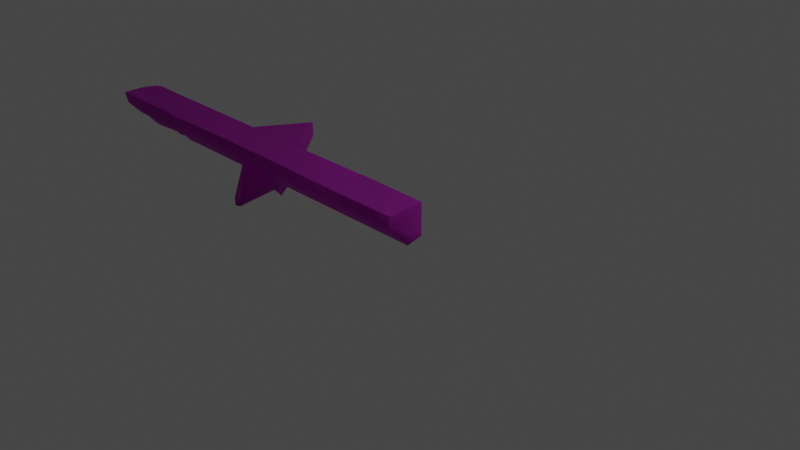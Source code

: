 # Source: Ruins_Trim_Top_DMG_2M_A.blend  (saved by Blender 3.5.10; exported with 4.5.12 LTS)
import bpy
from mathutils import Matrix  # noqa: F401  (used for matrix-valued properties, if any)

bpy.ops.wm.read_factory_settings(use_empty=True)
scene = bpy.context.scene
scene.name = 'Scene'

# ---- collections
col_collection = bpy.data.collections.new('Collection'); scene.collection.children.link(col_collection)

# ---- images (referenced by path relative to the original .blend; pixels are not part of the script)
import os
ASSET_DIR = os.environ.get("B2B_ASSET_DIR", "")  # directory of the original .blend (textures are referenced by path, not embedded)
HERE = os.path.dirname(os.path.abspath(__file__))  # packed textures are extracted next to this script under _unpacked/

def load_image(name, relpath, width, height, colorspace="sRGB"):
    """Load a texture the original file referenced (path relative to the .blend, or extracted next to this script)."""
    p = next((c for c in (os.path.join(HERE, relpath), os.path.join(ASSET_DIR, relpath)) if relpath and os.path.exists(c)), "")
    if p:
        img = bpy.data.images.load(p, check_existing=True)
        img.name = name
    else:  # same state as the original file: an image datablock whose file is absent (Cycles renders it pink)
        img = bpy.data.images.new(name, width, height)
        img.source = "FILE"
        img.filepath = "//" + (relpath or name)
    img.colorspace_settings.name = colorspace
    return img
img_dn_hl_ruins_trim_top_a_d_png = load_image('Dn_HL_Ruins_Trim_Top_A_d.png', 'Dn_HL_Ruins_Trim_Top_A_d.png', 1024, 1024, 'sRGB')
img_dn_hl_ruins_trim_top_a_mre_packed_png = load_image('Dn_HL_Ruins_Trim_Top_A_mre_packed.png', 'Dn_HL_Ruins_Trim_Top_A_mre_packed.png', 1024, 1024, 'sRGB')
img_c__users_joo_desktop_files_game_environment_hell_textures__dn_h = load_image('C__Users_joo_Desktop_Files_Game_Environment_Hell_Textures__Dn_H', 'C__Users_joo_Desktop_Files_Game_Environment_Hell_Textures__Dn_HL_Ruins_Trim_Top_A_n_png_Normal_Bump.png', 1024, 1024, 'sRGB')

# ---- materials (node trees are filled in below, after node groups)
mat_dn_hl_inst_ruins_trim_top_a = bpy.data.materials.new('Dn_HL_Inst_Ruins_Trim_Top_A')
mat_dn_hl_inst_ruins_trim_top_a.use_transparent_shadow = False
mat_dn_hl_inst_ruins_trim_top_a.diffuse_color = (0.588, 0.588, 0.588, 1.0)
mat_dn_hl_inst_ruins_trim_top_a.roughness = 0.9

# ---- material node trees
mat_dn_hl_inst_ruins_trim_top_a.use_nodes = True; mat_dn_hl_inst_ruins_trim_top_a.node_tree.nodes.clear()
_N = mat_dn_hl_inst_ruins_trim_top_a.node_tree.nodes; _L = mat_dn_hl_inst_ruins_trim_top_a.node_tree.links
n0 = _N.new('ShaderNodeBsdfPrincipled'); n0.name = 'Principled BSDF'; n0.location = (0, 300)
n0.distribution = 'GGX'
n0.subsurface_method = 'RANDOM_WALK_SKIN'
n0.inputs[2].default_value = 0.9
n0.inputs[13].default_value = 0.0
n0.inputs[18].default_value = 1.0
n0.inputs[27].default_value = (0.0, 0.0, 0.0, 1.0)
n0.inputs[28].default_value = 1.0
n1 = _N.new('ShaderNodeTexImage'); n1.name = 'Image Texture'; n1.location = (-480, 300)
n1.image = img_dn_hl_ruins_trim_top_a_d_png
n2 = _N.new('ShaderNodeTexImage'); n2.name = 'Image Texture.001'; n2.location = (-480, 0)
n2.image = img_dn_hl_ruins_trim_top_a_mre_packed_png
n3 = _N.new('ShaderNodeTexImage'); n3.name = 'Image Texture.002'; n3.location = (-480, -300)
n3.image = img_c__users_joo_desktop_files_game_environment_hell_textures__dn_h
n4 = _N.new('ShaderNodeNormalMap'); n4.name = 'Normal Map'; n4.location = (-200, -300)
n4.inputs[0].default_value = 0.0
n5 = _N.new('ShaderNodeOutputMaterial'); n5.name = 'Material Output'; n5.location = (280, 300)
_L.new(n1.outputs[0], n0.inputs[0])
_L.new(n3.outputs[0], n4.inputs[1])
_L.new(n4.outputs[0], n0.inputs[5])
_L.new(n0.outputs[0], n5.inputs[0])
_L.new(n2.outputs[0], n0.inputs[1])
n5.is_active_output = True

# ---- world
world_world = bpy.data.worlds.new('World'); scene.world = world_world
world_world.use_nodes = True; world_world.node_tree.nodes.clear()
_N = world_world.node_tree.nodes; _L = world_world.node_tree.links
n0 = _N.new('ShaderNodeOutputWorld'); n0.name = 'World Output'; n0.location = (300, 300)
n1 = _N.new('ShaderNodeBackground'); n1.name = 'Background'; n1.location = (10, 300)
n1.inputs[0].default_value = (0.05088, 0.05088, 0.05088, 1.0)
_L.new(n1.outputs[0], n0.inputs[0])
n0.is_active_output = True
world_world.color = (0.05088, 0.05088, 0.05088)
world_world.use_sun_shadow = False
world_world.sun_shadow_jitter_overblur = 0.0

# ---- cameras
cam_camera = bpy.data.cameras.new('Camera')
cam_camera.clip_end = 100.0
cam_camera.ortho_scale = 7.314

# ---- lights
light_light = bpy.data.lights.new('Light', 'POINT')
light_light.transmission_factor = 0.0
light_light.energy = 1000.0
light_light.shadow_soft_size = 0.1
light_light.shadow_maximum_resolution = 0.006
light_light.use_absolute_resolution = True

# ---- meshes
me_ruins_trim_top_dmg_2m_a = bpy.data.meshes.new('Ruins_Trim_Top_DMG_2M_A')
me_ruins_trim_top_dmg_2m_a.from_pydata([(5e-06, -0.2681, -0.3195), (5e-06, -0.35, -0.1194), (5e-06, -0.3022, -0.3195), (5e-06, -0.06119, 0.1297), (5e-06, 0.02985, -0.3195), (5e-06, 0.0, 0.1214), (5e-06, 0.0612, 0.113), (5e-06, 0.08281, -0.3195), (-0.01924, -0.2681, -0.3248), (-0.01939, -0.3022, -0.3248), (-0.9623, -0.2691, -0.3363), (-0.9694, -0.3022, -0.3363), (-0.9943, -0.3022, -0.3195), (-0.9869, -0.2691, -0.3195), (-1.015, -0.2692, -0.3313), (-1.015, -0.3022, -0.3264), (-2.1, -0.2703, -0.3195), (-2.115, -0.3022, -0.3195), (-3.996, 0.0612, 0.113), (-4.015, -0.1235, 0.05546), (-3.983, -0.06119, 0.1364), (-3.996, -0.35, -0.1194), (-4.004, -0.2902, -0.1143), (-4.004, -0.322, -0.1828), (-3.996, -0.3022, -0.3195), (-4.015, -0.3166, -0.2629), (-3.996, -0.2639, -0.3195), (-4.004, -0.222, -0.3014), (-0.01939, 0.08281, -0.3248), (-0.01938, 0.0612, 0.1263), (-0.9693, 0.06119, 0.1355), (-0.9694, 0.08281, -0.3363), (-0.9942, 0.06119, 0.113), (-0.9943, 0.08281, -0.3195), (-1.022, 0.08281, -0.3313), (-1.022, 0.06119, 0.1278), (-2.115, 0.06119, 0.113), (-2.115, 0.08282, -0.3195), (-2.5, 0.06119, 0.113), (-2.5, 0.08282, -0.3195), (-2.885, 0.06119, 0.113), (-2.885, 0.08282, -0.3195), (-3.716, 0.08282, -0.3195), (-3.737, 0.06119, 0.1267), (-3.996, 0.08282, -0.3195), (-3.972, 0.0612, 0.1418), (-4.533, 0.07382, -0.1403), (-4.059, 0.06053, 0.1136), (-4.534, 0.08278, -0.3195), (-4.797, 0.08267, -0.3248), (-4.91, 0.08279, -0.3195), (-4.974, 0.07987, -0.2963), (-4.624, 0.05895, 0.1109), (-5.065, 0.07341, -0.1319), (-5.1, 0.05384, 0.1105), (-3.737, -0.3022, -0.3195), (-3.737, -0.35, -0.1194), (-2.885, -0.3022, -0.3195), (-2.885, -0.35, -0.1194), (-3.737, -0.06119, 0.1304), (-3.737, 0.0, 0.135), (-2.885, 0.0, 0.1214), (-2.885, -0.06119, 0.1297), (-2.5, 0.0, 0.1214), (-2.798, -0.3235, -0.1), (-2.52, -0.5929, -0.3078), (-2.511, -0.7193, -0.4057), (-2.52, -0.0898, 0.1005), (-2.48, -0.5935, -0.3055), (-2.115, -0.35, -0.1194), (-2.202, -0.3241, -0.09778), (-2.5, -0.06119, 0.1297), (-2.48, -0.09041, 0.1028), (-2.115, -0.06119, 0.1297), (-1.022, -0.35, -0.1194), (-2.115, 0.0, 0.1214), (-1.022, -0.06119, 0.135), (-1.022, 0.0, 0.1361), (-0.9942, 0.0, 0.1214), (-0.9942, -0.06119, 0.1297), (-0.9942, -0.35, -0.1194), (-0.9693, 0.0, 0.1559), (-0.9693, -0.35, -0.1194), (-0.9693, -0.06119, 0.1442), (-0.01938, -0.35, -0.1194), (-0.01938, -0.06119, 0.1349), (-0.01938, 1e-06, 0.1349), (-2.844, 0.08873, -0.3773), (-2.882, 0.02276, -0.3246), (-2.844, 0.03097, -0.3868), (-2.904, -0.2639, -0.3195), (-2.512, 0.09306, -0.9122), (-2.512, 0.05202, -0.9122), (-2.512, -0.0617, -0.9126), (-2.511, -0.5823, -0.5235), (-2.49, 0.05166, -0.9122), (-2.484, 0.09297, -0.9122), (-2.116, 0.08873, -0.3773), (-2.483, -0.0617, -0.9126), (-2.483, -0.5823, -0.5235), (-2.116, 0.03097, -0.355), (-2.119, 0.02458, -0.3212), (-0.01941, 0.0298, -0.3248), (-0.971, 0.02743, -0.337), (-0.9959, 0.02737, -0.3203), (-1.024, 0.0273, -0.3321), (-4.958, -0.07549, -0.3137), (-4.938, -0.1488, -0.3201), (-4.816, -0.165, -0.3195), (-4.814, -0.038, -0.3322), (-4.53, -0.1732, -0.3159), (-4.092, -0.265, -0.3192), (-4.328, -0.3013, -0.3193), (-3.717, 0.06201, -0.3195), (-3.733, -0.2639, -0.3195), (-2.5, 0.08873, -0.3773), (-4.995, -0.08543, -0.2154), (-4.949, -0.1522, -0.2914), (-4.915, -0.2073, -0.278), (-4.905, -0.2212, -0.2149), (-4.831, -0.2677, -0.2408), (-4.964, -0.1367, -0.1477), (-5.03, -0.01898, -0.1484), (-4.952, -0.1675, -0.04849), (-4.783, -0.3154, -0.1162), (-4.733, -0.3207, -0.1346), (-4.881, -0.2219, -0.04746), (-4.91, -0.2144, -0.008799), (-4.61, -0.283, -0.2234), (-4.678, -0.346, -0.1198), (-5.0, -0.1215, 0.06786), (-5.014, -0.05498, 0.1227), (-5.055, -0.02262, -0.09174), (-5.052, -0.05173, 0.0359), (-5.084, 0.01397, -0.05285), (-5.088, -0.009855, 0.06295), (-4.614, -0.3176, -0.194), (-4.556, -0.3344, -0.1116), (-4.462, -0.3222, -0.1642), (-4.396, -0.327, -0.1223), (-4.566, -0.309, -0.2409), (-4.371, -0.3016, -0.2475), (-4.277, -0.3363, -0.1383), (-4.555, -0.2771, -0.287), (-4.29, -0.3334, -0.1832), (-4.475, -0.2649, -0.319), (-4.179, -0.305, -0.297), (-4.053, -0.2861, -0.3109), (-4.773, -0.04918, 0.1203), (-4.501, -0.05761, 0.1284), (-4.776, -0.1949, 0.002341), (-4.824, -0.2317, -0.03533), (-4.755, -0.3202, -0.09767), (-4.613, -0.2094, -0.000889), (-4.332, -0.05048, 0.1276), (-4.492, -0.264, -0.06052), (-4.062, -0.01573, 0.1239), (-4.119, -0.06224, 0.1161), (-4.041, -0.1919, 0.005154), (-4.135, -0.1995, -0.004422), (-4.239, -0.3136, -0.1046), (-4.101, -0.2279, -0.01544), (-4.047, -0.2912, -0.06763), (-4.182, -0.3362, -0.1091), (-2.475, -0.5331, 0.2615), (-2.475, -0.6463, 0.2312), (-2.516, -0.538, 0.2684), (-2.545, -0.6457, 0.2452)], [], [(0, 1, 2), (1, 0, 3), (3, 0, 4), (4, 5, 3), (4, 6, 5), (6, 4, 7), (2, 8, 0), (9, 8, 2), (9, 10, 8), (9, 11, 10), (12, 10, 11), (10, 12, 13), (12, 14, 13), (15, 14, 12), (15, 16, 14), (16, 15, 17), (18, 19, 20), (19, 21, 20), (21, 19, 22), (21, 22, 23), (24, 21, 23), (24, 23, 25), (25, 26, 24), (25, 27, 26), (6, 7, 28), (28, 29, 6), (28, 30, 29), (30, 28, 31), (31, 32, 30), (32, 31, 33), (34, 32, 33), (34, 35, 32), (36, 35, 34), (36, 34, 37), (37, 38, 36), (38, 37, 39), (40, 38, 39), (40, 39, 41), (42, 40, 41), (40, 42, 43), (43, 42, 44), (45, 43, 44), (44, 18, 45), (44, 46, 18), (47, 18, 46), (46, 44, 48), (48, 49, 46), (49, 50, 46), (46, 50, 51), (46, 52, 47), (46, 51, 53), (53, 52, 46), (52, 53, 54), (21, 24, 55), (56, 21, 55), (55, 57, 56), (20, 21, 56), (58, 56, 57), (18, 20, 45), (59, 20, 56), (60, 45, 20), (60, 20, 59), (45, 60, 43), (60, 40, 43), (40, 60, 61), (59, 61, 60), (38, 40, 61), (56, 62, 59), (61, 59, 62), (62, 56, 58), (38, 61, 63), (63, 61, 62), (36, 38, 63), (58, 64, 62), (58, 65, 64), (65, 58, 66), (62, 64, 67), (66, 68, 65), (66, 69, 68), (70, 68, 69), (71, 62, 67), (63, 62, 71), (71, 67, 72), (70, 73, 72), (73, 71, 72), (73, 70, 69), (73, 63, 71), (74, 73, 69), (74, 69, 17), (74, 17, 15), (74, 15, 12), (63, 73, 75), (36, 63, 75), (73, 74, 76), (76, 75, 73), (77, 36, 75), (75, 76, 77), (36, 77, 35), (77, 32, 35), (32, 77, 78), (76, 78, 77), (78, 30, 32), (74, 79, 76), (78, 76, 79), (79, 74, 80), (74, 12, 80), (30, 78, 81), (81, 29, 30), (12, 82, 80), (82, 79, 80), (82, 12, 11), (9, 82, 11), (83, 78, 79), (79, 82, 83), (78, 83, 81), (82, 9, 84), (2, 84, 9), (84, 2, 1), (3, 84, 1), (85, 82, 84), (84, 3, 85), (82, 85, 83), (5, 85, 3), (86, 83, 85), (85, 5, 86), (83, 86, 81), (29, 81, 86), (6, 86, 5), (86, 6, 29), (87, 88, 41), (88, 87, 89), (89, 90, 88), (91, 89, 87), (89, 57, 90), (89, 91, 92), (93, 57, 89), (89, 92, 93), (93, 94, 57), (92, 91, 95), (93, 92, 95), (91, 96, 95), (96, 97, 95), (98, 94, 93), (95, 98, 93), (94, 98, 99), (98, 17, 99), (100, 95, 97), (95, 100, 98), (17, 98, 100), (37, 100, 97), (17, 100, 16), (100, 37, 101), (16, 100, 101), (4, 28, 7), (28, 4, 102), (0, 102, 4), (102, 0, 8), (102, 31, 28), (10, 102, 8), (102, 10, 103), (31, 102, 103), (13, 103, 10), (104, 31, 103), (103, 13, 104), (31, 104, 33), (104, 34, 33), (13, 105, 104), (105, 34, 104), (105, 13, 14), (105, 37, 34), (14, 16, 105), (37, 105, 101), (101, 105, 16), (66, 58, 57), (66, 57, 94), (66, 94, 99), (17, 66, 99), (66, 17, 69), (51, 50, 106), (106, 50, 107), (50, 108, 107), (108, 50, 109), (50, 49, 109), (48, 109, 49), (108, 109, 110), (109, 48, 110), (48, 44, 110), (110, 111, 112), (111, 110, 27), (27, 110, 44), (113, 27, 44), (42, 113, 44), (41, 113, 42), (113, 41, 88), (90, 113, 88), (27, 113, 114), (90, 114, 113), (27, 114, 26), (90, 55, 114), (55, 26, 114), (55, 90, 57), (55, 24, 26), (39, 37, 97), (41, 39, 87), (39, 97, 115), (87, 39, 115), (115, 97, 96), (87, 115, 91), (115, 96, 91), (51, 106, 53), (53, 106, 116), (116, 106, 107), (116, 107, 117), (117, 107, 118), (118, 107, 108), (116, 117, 119), (119, 117, 118), (118, 108, 120), (120, 119, 118), (108, 110, 120), (116, 119, 121), (122, 116, 121), (116, 122, 53), (119, 123, 121), (123, 122, 121), (124, 119, 120), (119, 124, 123), (125, 124, 120), (123, 124, 126), (123, 126, 127), (128, 125, 120), (128, 120, 110), (129, 125, 128), (127, 130, 123), (127, 131, 130), (122, 123, 132), (123, 130, 132), (132, 53, 122), (133, 130, 131), (132, 130, 133), (132, 134, 53), (132, 133, 134), (135, 53, 134), (133, 135, 134), (133, 131, 135), (54, 53, 135), (135, 131, 54), (129, 128, 136), (137, 129, 136), (137, 136, 138), (139, 137, 138), (140, 136, 128), (138, 136, 140), (139, 138, 141), (138, 140, 141), (142, 139, 141), (140, 128, 143), (141, 140, 143), (128, 110, 143), (142, 141, 144), (143, 110, 145), (142, 144, 25), (112, 145, 110), (143, 145, 112), (141, 143, 112), (141, 112, 144), (144, 112, 146), (25, 144, 146), (112, 111, 146), (25, 146, 147), (147, 146, 111), (25, 147, 27), (147, 111, 27), (54, 131, 148), (52, 54, 148), (127, 148, 131), (52, 148, 149), (127, 150, 148), (150, 149, 148), (151, 150, 127), (126, 151, 127), (151, 126, 124), (124, 152, 151), (151, 152, 150), (125, 152, 124), (125, 129, 152), (152, 153, 150), (129, 153, 152), (153, 149, 150), (129, 137, 153), (52, 149, 154), (149, 153, 154), (47, 52, 154), (137, 155, 153), (153, 155, 154), (139, 155, 137), (47, 154, 156), (18, 47, 156), (18, 156, 19), (156, 154, 157), (156, 157, 19), (155, 157, 154), (19, 157, 158), (19, 158, 22), (155, 159, 157), (159, 158, 157), (139, 160, 155), (160, 159, 155), (139, 142, 160), (159, 161, 158), (160, 161, 159), (162, 22, 158), (161, 162, 158), (162, 23, 22), (163, 161, 160), (163, 162, 161), (142, 163, 160), (163, 23, 162), (163, 142, 25), (23, 163, 25), (70, 72, 164), (67, 164, 72), (165, 70, 164), (165, 68, 70), (164, 67, 166), (165, 164, 166), (166, 67, 64), (165, 65, 68), (64, 167, 166), (166, 167, 165), (167, 64, 65), (65, 165, 167)])
me_ruins_trim_top_dmg_2m_a.polygons.foreach_set('use_smooth', [True] * 332)
_k = set([(0, 2), (0, 4), (2, 9), (4, 7), (6, 7), (6, 29), (7, 28), (9, 11), (11, 12), (12, 15), (15, 17), (16, 17), (16, 101), (17, 69), (18, 19), (18, 20), (18, 45), (18, 47), (19, 22), (20, 21), (21, 24), (22, 23), (23, 25), (24, 26), (24, 55), (25, 27), (26, 27), (27, 111), (28, 31), (29, 30), (30, 32), (31, 33), (32, 35), (33, 34), (34, 37), (35, 36), (36, 38), (37, 97), (37, 101), (38, 40), (40, 43), (41, 42), (41, 87), (41, 88), (42, 44), (43, 45), (44, 48), (47, 52), (48, 49), (49, 50), (50, 51), (51, 53), (51, 106), (52, 54), (53, 54), (55, 57), (57, 58), (57, 90), (58, 66), (64, 65), (64, 67), (65, 68), (66, 69), (67, 72), (68, 70), (70, 72), (87, 91), (88, 90), (91, 96), (96, 97), (106, 107), (107, 108), (108, 110), (110, 112), (111, 112)])
me_ruins_trim_top_dmg_2m_a.attributes.new('sharp_edge', 'BOOLEAN', 'EDGE').data.foreach_set('value', [ (min(e.vertices), max(e.vertices)) in _k for e in me_ruins_trim_top_dmg_2m_a.edges])
_uv = me_ruins_trim_top_dmg_2m_a.uv_layers.new(name='UVMap')
_uv.uv.foreach_set('vector', [0.1982, 0.3286, 0.2126, 0.335, 0.1982, 0.3311, 0.2126, 0.335, 0.1982, 0.3286, 0.2312, 0.3145, 0.2312, 0.3145, 0.1982, 0.3286, 0.1987, 0.3071, 0.1987, 0.3071, 0.2307, 0.3096, 0.2312, 0.3145, 0.1987, 0.3071, 0.2301, 0.3052, 0.2307, 0.3096, 0.2301, 0.3052, 0.1987, 0.3071, 0.1987, 0.3032, 0.3923, 0.3604, 0.3909, 0.3579, 0.3923, 0.3579, 0.3909, 0.3604, 0.3909, 0.3579, 0.3923, 0.3604, 0.3909, 0.3604, 0.3225, 0.3579, 0.3909, 0.3579, 0.3909, 0.3604, 0.322, 0.3604, 0.3225, 0.3579, 0.3203, 0.3604, 0.3225, 0.3579, 0.322, 0.3604, 0.3225, 0.3579, 0.3203, 0.3604, 0.3208, 0.3579, 0.3203, 0.3604, 0.3188, 0.3579, 0.3208, 0.3579, 0.3181, 0.3604, 0.3188, 0.3579, 0.3203, 0.3604, 0.3181, 0.3604, 0.2402, 0.3579, 0.3188, 0.3579, 0.2402, 0.3579, 0.3181, 0.3604, 0.239, 0.3604, 0.03931, 0.2852, 0.0535, 0.2871, 0.04684, 0.29, 0.0535, 0.2871, 0.07404, 0.2847, 0.04684, 0.29, 0.07404, 0.2847, 0.0535, 0.2871, 0.07159, 0.2822, 0.07404, 0.2847, 0.07159, 0.2822, 0.07819, 0.2842, 0.08752, 0.2896, 0.07404, 0.2847, 0.07819, 0.2842, 0.08752, 0.2896, 0.07819, 0.2842, 0.08398, 0.2871, 0.08398, 0.2871, 0.08972, 0.2876, 0.08752, 0.2896, 0.08398, 0.2871, 0.09106, 0.2847, 0.08972, 0.2876, 0.3921, 0.417, 0.3933, 0.4482, 0.3918, 0.4482, 0.3918, 0.4482, 0.3906, 0.417, 0.3921, 0.417, 0.3918, 0.4482, 0.3218, 0.4194, 0.3906, 0.417, 0.3218, 0.4194, 0.3918, 0.4482, 0.323, 0.4507, 0.323, 0.4507, 0.3201, 0.4194, 0.3218, 0.4194, 0.3201, 0.4194, 0.323, 0.4507, 0.321, 0.4512, 0.3191, 0.4512, 0.3201, 0.4194, 0.321, 0.4512, 0.3191, 0.4512, 0.3179, 0.4194, 0.3201, 0.4194, 0.2386, 0.4229, 0.3179, 0.4194, 0.3191, 0.4512, 0.2386, 0.4229, 0.3191, 0.4512, 0.2399, 0.4541, 0.2399, 0.4541, 0.2108, 0.4238, 0.2386, 0.4229, 0.2108, 0.4238, 0.2399, 0.4541, 0.2119, 0.4551, 0.1818, 0.4229, 0.2108, 0.4238, 0.2119, 0.4551, 0.1818, 0.4229, 0.2119, 0.4551, 0.1829, 0.4541, 0.1226, 0.4561, 0.1818, 0.4229, 0.1829, 0.4541, 0.1818, 0.4229, 0.1226, 0.4561, 0.12, 0.4248, 0.12, 0.4248, 0.1226, 0.4561, 0.1033, 0.459, 0.1035, 0.4272, 0.12, 0.4248, 0.1033, 0.459, 0.1033, 0.459, 0.1024, 0.4272, 0.1035, 0.4272, 0.1033, 0.459, 0.0639, 0.4468, 0.1024, 0.4272, 0.09778, 0.4272, 0.1024, 0.4272, 0.0639, 0.4468, 0.0639, 0.4468, 0.1033, 0.459, 0.06427, 0.46, 0.06427, 0.46, 0.04517, 0.4609, 0.0639, 0.4468, 0.04517, 0.4609, 0.03696, 0.4609, 0.0639, 0.4468, 0.0639, 0.4468, 0.03696, 0.4609, 0.03232, 0.4595, 0.0639, 0.4468, 0.05676, 0.4292, 0.09778, 0.4272, 0.0639, 0.4468, 0.03232, 0.4595, 0.02531, 0.4478, 0.02531, 0.4478, 0.05676, 0.4292, 0.0639, 0.4468, 0.05676, 0.4292, 0.02531, 0.4478, 0.02219, 0.4302, 0.1019, 0.3794, 0.1013, 0.3643, 0.1201, 0.3638, 0.1207, 0.3784, 0.1019, 0.3794, 0.1201, 0.3638, 0.1201, 0.3638, 0.1818, 0.3613, 0.1207, 0.3784, 0.1028, 0.4067, 0.1019, 0.3794, 0.1207, 0.3784, 0.1824, 0.3765, 0.1207, 0.3784, 0.1818, 0.3613, 0.1031, 0.416, 0.1028, 0.4067, 0.1044, 0.4155, 0.1216, 0.4062, 0.1028, 0.4067, 0.1207, 0.3784, 0.1218, 0.4106, 0.1044, 0.4155, 0.1028, 0.4067, 0.1218, 0.4106, 0.1028, 0.4067, 0.1216, 0.4062, 0.1044, 0.4155, 0.1218, 0.4106, 0.1219, 0.415, 0.1218, 0.4106, 0.1836, 0.4131, 0.1219, 0.415, 0.1836, 0.4131, 0.1218, 0.4106, 0.1835, 0.4082, 0.1216, 0.4062, 0.1835, 0.4082, 0.1218, 0.4106, 0.2114, 0.4121, 0.1836, 0.4131, 0.1835, 0.4082, 0.1207, 0.3784, 0.1833, 0.4038, 0.1216, 0.4062, 0.1835, 0.4082, 0.1216, 0.4062, 0.1833, 0.4038, 0.1833, 0.4038, 0.1207, 0.3784, 0.1824, 0.3765, 0.2114, 0.4121, 0.1835, 0.4082, 0.2113, 0.4077, 0.2113, 0.4077, 0.1835, 0.4082, 0.1833, 0.4038, 0.2391, 0.4116, 0.2114, 0.4121, 0.2113, 0.4077, 0.1824, 0.3765, 0.1887, 0.3784, 0.1833, 0.4038, 0.1824, 0.3765, 0.2087, 0.354, 0.1887, 0.3784, 0.2087, 0.354, 0.1824, 0.3765, 0.2101, 0.3408, 0.1833, 0.4038, 0.1887, 0.3784, 0.2096, 0.3999, 0.2101, 0.3408, 0.2118, 0.354, 0.2087, 0.354, 0.2101, 0.3408, 0.239, 0.3755, 0.2118, 0.354, 0.2328, 0.3779, 0.2118, 0.354, 0.239, 0.3755, 0.2112, 0.4028, 0.1833, 0.4038, 0.2096, 0.3999, 0.2113, 0.4077, 0.1833, 0.4038, 0.2112, 0.4028, 0.2112, 0.4028, 0.2096, 0.3999, 0.2126, 0.3999, 0.2328, 0.3779, 0.2391, 0.4028, 0.2126, 0.3999, 0.2391, 0.4028, 0.2112, 0.4028, 0.2126, 0.3999, 0.2391, 0.4028, 0.2328, 0.3779, 0.239, 0.3755, 0.2391, 0.4028, 0.2113, 0.4077, 0.2112, 0.4028, 0.3181, 0.3755, 0.2391, 0.4028, 0.239, 0.3755, 0.3181, 0.3755, 0.239, 0.3755, 0.239, 0.3604, 0.3181, 0.3755, 0.239, 0.3604, 0.3181, 0.3604, 0.3181, 0.3755, 0.3181, 0.3604, 0.3203, 0.3604, 0.2113, 0.4077, 0.2391, 0.4028, 0.2391, 0.4072, 0.2391, 0.4116, 0.2113, 0.4077, 0.2391, 0.4072, 0.2391, 0.4028, 0.3181, 0.3755, 0.3184, 0.4028, 0.3184, 0.4028, 0.2391, 0.4072, 0.2391, 0.4028, 0.3184, 0.4072, 0.2391, 0.4116, 0.2391, 0.4072, 0.2391, 0.4072, 0.3184, 0.4028, 0.3184, 0.4072, 0.2391, 0.4116, 0.3184, 0.4072, 0.3184, 0.4116, 0.3184, 0.4072, 0.3203, 0.4116, 0.3184, 0.4116, 0.3203, 0.4116, 0.3184, 0.4072, 0.3203, 0.4072, 0.3184, 0.4028, 0.3203, 0.4072, 0.3184, 0.4072, 0.3203, 0.4072, 0.322, 0.4116, 0.3203, 0.4116, 0.3181, 0.3755, 0.3203, 0.4028, 0.3184, 0.4028, 0.3203, 0.4072, 0.3184, 0.4028, 0.3203, 0.4028, 0.3203, 0.4028, 0.3181, 0.3755, 0.3203, 0.3755, 0.3181, 0.3755, 0.3203, 0.3604, 0.3203, 0.3755, 0.322, 0.4116, 0.3203, 0.4072, 0.322, 0.4072, 0.322, 0.4072, 0.3909, 0.4116, 0.322, 0.4116, 0.3203, 0.3604, 0.322, 0.3755, 0.3203, 0.3755, 0.322, 0.3755, 0.3203, 0.4028, 0.3203, 0.3755, 0.322, 0.3755, 0.3203, 0.3604, 0.322, 0.3604, 0.3909, 0.3604, 0.322, 0.3755, 0.322, 0.3604, 0.322, 0.4028, 0.3203, 0.4072, 0.3203, 0.4028, 0.3203, 0.4028, 0.322, 0.3755, 0.322, 0.4028, 0.3203, 0.4072, 0.322, 0.4028, 0.322, 0.4072, 0.322, 0.3755, 0.3909, 0.3604, 0.3909, 0.375, 0.3923, 0.3604, 0.3909, 0.375, 0.3909, 0.3604, 0.3909, 0.375, 0.3923, 0.3604, 0.3923, 0.375, 0.3923, 0.4028, 0.3909, 0.375, 0.3923, 0.375, 0.3909, 0.4028, 0.322, 0.3755, 0.3909, 0.375, 0.3909, 0.375, 0.3923, 0.4028, 0.3909, 0.4028, 0.322, 0.3755, 0.3909, 0.4028, 0.322, 0.4028, 0.3923, 0.4072, 0.3909, 0.4028, 0.3923, 0.4028, 0.3909, 0.4072, 0.322, 0.4028, 0.3909, 0.4028, 0.3909, 0.4028, 0.3923, 0.4072, 0.3909, 0.4072, 0.322, 0.4028, 0.3909, 0.4072, 0.322, 0.4072, 0.3909, 0.4116, 0.322, 0.4072, 0.3909, 0.4072, 0.3923, 0.4116, 0.3909, 0.4072, 0.3923, 0.4072, 0.3909, 0.4072, 0.3923, 0.4116, 0.3909, 0.4116, 0.1178, 0.2842, 0.1172, 0.2905, 0.1155, 0.2876, 0.1172, 0.2905, 0.1178, 0.2842, 0.1198, 0.2876, 0.1198, 0.2876, 0.1177, 0.3232, 0.1172, 0.2905, 0.1492, 0.2534, 0.1198, 0.2876, 0.1178, 0.2842, 0.1198, 0.2876, 0.1201, 0.3223, 0.1177, 0.3232, 0.1198, 0.2876, 0.1492, 0.2534, 0.1492, 0.2549, 0.1504, 0.2852, 0.1201, 0.3223, 0.1198, 0.2876, 0.1198, 0.2876, 0.1492, 0.2549, 0.1504, 0.2852, 0.1504, 0.2852, 0.1517, 0.3154, 0.1201, 0.3223, 0.1492, 0.2549, 0.1492, 0.2534, 0.1498, 0.2554, 0.1504, 0.2852, 0.1492, 0.2549, 0.1498, 0.2554, 0.1492, 0.2534, 0.1499, 0.2539, 0.1498, 0.2554, 0.1499, 0.2539, 0.1827, 0.2812, 0.1498, 0.2554, 0.1511, 0.2856, 0.1517, 0.3154, 0.1504, 0.2852, 0.1498, 0.2554, 0.1511, 0.2856, 0.1504, 0.2852, 0.1517, 0.3154, 0.1511, 0.2856, 0.1525, 0.3154, 0.1511, 0.2856, 0.182, 0.3184, 0.1525, 0.3154, 0.1814, 0.2847, 0.1498, 0.2554, 0.1827, 0.2812, 0.1498, 0.2554, 0.1814, 0.2847, 0.1511, 0.2856, 0.182, 0.3184, 0.1511, 0.2856, 0.1814, 0.2847, 0.1846, 0.2827, 0.1814, 0.2847, 0.1827, 0.2812, 0.182, 0.3184, 0.1814, 0.2847, 0.1851, 0.3198, 0.1814, 0.2847, 0.1846, 0.2827, 0.1833, 0.2866, 0.1851, 0.3198, 0.1814, 0.2847, 0.1833, 0.2866, 0.2411, 0.3506, 0.2427, 0.3545, 0.2412, 0.3545, 0.2427, 0.3545, 0.2411, 0.3506, 0.2426, 0.3506, 0.2406, 0.3291, 0.2426, 0.3506, 0.2411, 0.3506, 0.2426, 0.3506, 0.2406, 0.3291, 0.2419, 0.3291, 0.2426, 0.3506, 0.3115, 0.3525, 0.2427, 0.3545, 0.3103, 0.3271, 0.2426, 0.3506, 0.2419, 0.3291, 0.2426, 0.3506, 0.3103, 0.3271, 0.3115, 0.3486, 0.3115, 0.3525, 0.2426, 0.3506, 0.3115, 0.3486, 0.3123, 0.3271, 0.3115, 0.3486, 0.3103, 0.3271, 0.3135, 0.3486, 0.3115, 0.3525, 0.3115, 0.3486, 0.3115, 0.3486, 0.3123, 0.3271, 0.3135, 0.3486, 0.3115, 0.3525, 0.3135, 0.3486, 0.3135, 0.3525, 0.3135, 0.3486, 0.3154, 0.3525, 0.3135, 0.3525, 0.3123, 0.3271, 0.3154, 0.3486, 0.3135, 0.3486, 0.3154, 0.3486, 0.3154, 0.3525, 0.3135, 0.3486, 0.3154, 0.3486, 0.3123, 0.3271, 0.3142, 0.3271, 0.3154, 0.3486, 0.3948, 0.3506, 0.3154, 0.3525, 0.3142, 0.3271, 0.3931, 0.3247, 0.3154, 0.3486, 0.3948, 0.3506, 0.3154, 0.3486, 0.395, 0.3462, 0.395, 0.3462, 0.3154, 0.3486, 0.3931, 0.3247, 0.06982, 0.3066, 0.0298, 0.3208, 0.03093, 0.3066, 0.06982, 0.3066, 0.03093, 0.3066, 0.06976, 0.2939, 0.06982, 0.3066, 0.06976, 0.2939, 0.07068, 0.2939, 0.1088, 0.3066, 0.06982, 0.3066, 0.07068, 0.2939, 0.06982, 0.3066, 0.1088, 0.3066, 0.1099, 0.3208, 0.02844, 0.3315, 0.03333, 0.3311, 0.02998, 0.3428, 0.02998, 0.3428, 0.03333, 0.3311, 0.03156, 0.3481, 0.03333, 0.3311, 0.04044, 0.3491, 0.03156, 0.3481, 0.04044, 0.3491, 0.03333, 0.3311, 0.04053, 0.3398, 0.03333, 0.3311, 0.04157, 0.3311, 0.04053, 0.3398, 0.06064, 0.3311, 0.04053, 0.3398, 0.04157, 0.3311, 0.04044, 0.3491, 0.04053, 0.3398, 0.06128, 0.3496, 0.04053, 0.3398, 0.06064, 0.3311, 0.06128, 0.3496, 0.06064, 0.3311, 0.09973, 0.3301, 0.06128, 0.3496, 0.06128, 0.3496, 0.0932, 0.3555, 0.07605, 0.3584, 0.0932, 0.3555, 0.06128, 0.3496, 0.09949, 0.3525, 0.09949, 0.3525, 0.06128, 0.3496, 0.09973, 0.3301, 0.12, 0.3311, 0.09949, 0.3525, 0.09973, 0.3301, 0.1201, 0.3296, 0.12, 0.3311, 0.09973, 0.3301, 0.1804, 0.3286, 0.12, 0.3311, 0.1201, 0.3296, 0.12, 0.3311, 0.1804, 0.3286, 0.1807, 0.333, 0.1796, 0.3535, 0.12, 0.3311, 0.1807, 0.333, 0.09949, 0.3525, 0.12, 0.3311, 0.1193, 0.355, 0.1796, 0.3535, 0.1193, 0.355, 0.12, 0.3311, 0.09949, 0.3525, 0.1193, 0.355, 0.1002, 0.3555, 0.1796, 0.3535, 0.1191, 0.3579, 0.1193, 0.355, 0.1191, 0.3579, 0.1002, 0.3555, 0.1193, 0.355, 0.1191, 0.3579, 0.1796, 0.3535, 0.1809, 0.3564, 0.1191, 0.3579, 0.1003, 0.3584, 0.1002, 0.3555, 0.2971, 0.2905, 0.2961, 0.2627, 0.2988, 0.2622, 0.2964, 0.3188, 0.2971, 0.2905, 0.301, 0.3188, 0.2971, 0.2905, 0.2988, 0.2622, 0.2998, 0.2905, 0.301, 0.3188, 0.2971, 0.2905, 0.2998, 0.2905, 0.2998, 0.2905, 0.2988, 0.2622, 0.3374, 0.2886, 0.301, 0.3188, 0.2998, 0.2905, 0.3384, 0.2891, 0.2998, 0.2905, 0.3374, 0.2886, 0.3384, 0.2891, 0.09784, 0.4199, 0.08636, 0.4199, 0.09979, 0.4062, 0.09979, 0.4062, 0.08636, 0.4199, 0.08679, 0.4121, 0.08679, 0.4121, 0.08636, 0.4199, 0.08014, 0.4199, 0.08679, 0.4121, 0.08014, 0.4199, 0.08063, 0.4175, 0.08063, 0.4175, 0.08014, 0.4199, 0.07611, 0.416, 0.07611, 0.416, 0.08014, 0.4199, 0.07031, 0.4224, 0.08679, 0.4121, 0.08063, 0.4175, 0.07507, 0.4116, 0.07507, 0.4116, 0.08063, 0.4175, 0.07611, 0.416, 0.07611, 0.416, 0.07031, 0.4224, 0.06891, 0.4131, 0.06891, 0.4131, 0.07507, 0.4116, 0.07611, 0.416, 0.07031, 0.4224, 0.04862, 0.4248, 0.06891, 0.4131, 0.08679, 0.4121, 0.07507, 0.4116, 0.0827, 0.4072, 0.09253, 0.4072, 0.08679, 0.4121, 0.0827, 0.4072, 0.08679, 0.4121, 0.09253, 0.4072, 0.09979, 0.4062, 0.07507, 0.4116, 0.08044, 0.3999, 0.0827, 0.4072, 0.08044, 0.3999, 0.09253, 0.4072, 0.0827, 0.4072, 0.06403, 0.4038, 0.07507, 0.4116, 0.06891, 0.4131, 0.07507, 0.4116, 0.06403, 0.4038, 0.08044, 0.3999, 0.06091, 0.4053, 0.06403, 0.4038, 0.06891, 0.4131, 0.08044, 0.3999, 0.06403, 0.4038, 0.07404, 0.3999, 0.08044, 0.3999, 0.07404, 0.3999, 0.07581, 0.3975, 0.05286, 0.4136, 0.06091, 0.4053, 0.06891, 0.4131, 0.05286, 0.4136, 0.06891, 0.4131, 0.04862, 0.4248, 0.05701, 0.4038, 0.06091, 0.4053, 0.05286, 0.4136, 0.07581, 0.3975, 0.08472, 0.3916, 0.08044, 0.3999, 0.07581, 0.3975, 0.08856, 0.3867, 0.08472, 0.3916, 0.09253, 0.4072, 0.08044, 0.3999, 0.09314, 0.4028, 0.08044, 0.3999, 0.08472, 0.3916, 0.09314, 0.4028, 0.09314, 0.4028, 0.09979, 0.4062, 0.09253, 0.4072, 0.09082, 0.3936, 0.08472, 0.3916, 0.08856, 0.3867, 0.09314, 0.4028, 0.08472, 0.3916, 0.09082, 0.3936, 0.09314, 0.4028, 0.09613, 0.3999, 0.09979, 0.4062, 0.09314, 0.4028, 0.09082, 0.3936, 0.09613, 0.3999, 0.09454, 0.3916, 0.09979, 0.4062, 0.09613, 0.3999, 0.09082, 0.3936, 0.09454, 0.3916, 0.09613, 0.3999, 0.09082, 0.3936, 0.08856, 0.3867, 0.09454, 0.3916, 0.099, 0.3882, 0.09979, 0.4062, 0.09454, 0.3916, 0.09454, 0.3916, 0.08856, 0.3867, 0.099, 0.3882, 0.05701, 0.4038, 0.05286, 0.4136, 0.05252, 0.4097, 0.04819, 0.4038, 0.05701, 0.4038, 0.05252, 0.4097, 0.04819, 0.4038, 0.05252, 0.4097, 0.04138, 0.4077, 0.03653, 0.4048, 0.04819, 0.4038, 0.04138, 0.4077, 0.04895, 0.4131, 0.05252, 0.4097, 0.05286, 0.4136, 0.04138, 0.4077, 0.05252, 0.4097, 0.04895, 0.4131, 0.03653, 0.4048, 0.04138, 0.4077, 0.03479, 0.4141, 0.04138, 0.4077, 0.04895, 0.4131, 0.03479, 0.4141, 0.02789, 0.4058, 0.03653, 0.4048, 0.03479, 0.4141, 0.04895, 0.4131, 0.05286, 0.4136, 0.0481, 0.417, 0.03479, 0.4141, 0.04895, 0.4131, 0.0481, 0.417, 0.05286, 0.4136, 0.04862, 0.4248, 0.0481, 0.417, 0.02789, 0.4058, 0.03479, 0.4141, 0.02876, 0.4092, 0.0481, 0.417, 0.04862, 0.4248, 0.04273, 0.4194, 0.02789, 0.4058, 0.02876, 0.4092, 0.008713, 0.4146, 0.03168, 0.4194, 0.04273, 0.4194, 0.04862, 0.4248, 0.0481, 0.417, 0.04273, 0.4194, 0.03168, 0.4194, 0.03479, 0.4141, 0.0481, 0.417, 0.03168, 0.4194, 0.03479, 0.4141, 0.03168, 0.4194, 0.02876, 0.4092, 0.02876, 0.4092, 0.03168, 0.4194, 0.02072, 0.4175, 0.008713, 0.4146, 0.02876, 0.4092, 0.02072, 0.4175, 0.03168, 0.4194, 0.01414, 0.4204, 0.02072, 0.4175, 0.008713, 0.4146, 0.02072, 0.4175, 0.01154, 0.4185, 0.01154, 0.4185, 0.02072, 0.4175, 0.01414, 0.4204, 0.008713, 0.4146, 0.01154, 0.4185, 0.006908, 0.4219, 0.01154, 0.4185, 0.01414, 0.4204, 0.006908, 0.4219, 0.09155, 0.3618, 0.08551, 0.3701, 0.06793, 0.3701, 0.05707, 0.3623, 0.09155, 0.3618, 0.06793, 0.3701, 0.07825, 0.3853, 0.06793, 0.3701, 0.08551, 0.3701, 0.05707, 0.3623, 0.06793, 0.3701, 0.04822, 0.3706, 0.07825, 0.3853, 0.06848, 0.3838, 0.06793, 0.3701, 0.06848, 0.3838, 0.04822, 0.3706, 0.06793, 0.3701, 0.07214, 0.3877, 0.06848, 0.3838, 0.07825, 0.3853, 0.07642, 0.3882, 0.07214, 0.3877, 0.07825, 0.3853, 0.07214, 0.3877, 0.07642, 0.3882, 0.06921, 0.3965, 0.06921, 0.3965, 0.06696, 0.3955, 0.07214, 0.3877, 0.07214, 0.3877, 0.06696, 0.3955, 0.06848, 0.3838, 0.06604, 0.3984, 0.06696, 0.3955, 0.06921, 0.3965, 0.06604, 0.3984, 0.06146, 0.3984, 0.06696, 0.3955, 0.06696, 0.3955, 0.05652, 0.3853, 0.06848, 0.3838, 0.06146, 0.3984, 0.05652, 0.3853, 0.06696, 0.3955, 0.05652, 0.3853, 0.04822, 0.3706, 0.06848, 0.3838, 0.06146, 0.3984, 0.05246, 0.3975, 0.05652, 0.3853, 0.05707, 0.3623, 0.04822, 0.3706, 0.03604, 0.3706, 0.04822, 0.3706, 0.05652, 0.3853, 0.03604, 0.3706, 0.01592, 0.3628, 0.05707, 0.3623, 0.03604, 0.3706, 0.05246, 0.3975, 0.04767, 0.3911, 0.05652, 0.3853, 0.05652, 0.3853, 0.04767, 0.3911, 0.03604, 0.3706, 0.04068, 0.3975, 0.04767, 0.3911, 0.05246, 0.3975, 0.01592, 0.3628, 0.03604, 0.3706, 0.0165, 0.3682, 0.01115, 0.3633, 0.01592, 0.3628, 0.0165, 0.3682, 0.01115, 0.3633, 0.0165, 0.3682, 0.01293, 0.3774, 0.0165, 0.3682, 0.03604, 0.3706, 0.02071, 0.3716, 0.0165, 0.3682, 0.02071, 0.3716, 0.01293, 0.3774, 0.04767, 0.3911, 0.02071, 0.3716, 0.03604, 0.3706, 0.01293, 0.3774, 0.02071, 0.3716, 0.01491, 0.3838, 0.01293, 0.3774, 0.01491, 0.3838, 0.01172, 0.395, 0.04767, 0.3911, 0.02179, 0.3848, 0.02071, 0.3716, 0.02179, 0.3848, 0.01491, 0.3838, 0.02071, 0.3716, 0.04068, 0.3975, 0.02927, 0.396, 0.04767, 0.3911, 0.02927, 0.396, 0.02179, 0.3848, 0.04767, 0.3911, 0.04068, 0.3975, 0.03192, 0.3989, 0.02927, 0.396, 0.02179, 0.3848, 0.01936, 0.3867, 0.01491, 0.3838, 0.02927, 0.396, 0.01936, 0.3867, 0.02179, 0.3848, 0.01549, 0.3926, 0.01172, 0.395, 0.01491, 0.3838, 0.01936, 0.3867, 0.01549, 0.3926, 0.01491, 0.3838, 0.01549, 0.3926, 0.01146, 0.4009, 0.01172, 0.395, 0.0251, 0.397, 0.01936, 0.3867, 0.02927, 0.396, 0.0251, 0.397, 0.01549, 0.3926, 0.01936, 0.3867, 0.03192, 0.3989, 0.0251, 0.397, 0.02927, 0.396, 0.0251, 0.397, 0.01146, 0.4009, 0.01549, 0.3926, 0.0251, 0.397, 0.03192, 0.3989, 0.01177, 0.4067, 0.01146, 0.4009, 0.0251, 0.397, 0.01177, 0.4067, 0.2891, 0.2866, 0.2595, 0.3218, 0.2549, 0.2842, 0.2546, 0.3223, 0.2549, 0.2842, 0.2595, 0.3218, 0.2537, 0.2715, 0.2891, 0.2866, 0.2549, 0.2842, 0.2537, 0.2715, 0.2537, 0.2524, 0.2891, 0.2866, 0.2549, 0.2842, 0.2546, 0.3223, 0.2502, 0.2847, 0.2537, 0.2715, 0.2549, 0.2842, 0.2502, 0.2847, 0.2502, 0.2847, 0.2546, 0.3223, 0.2197, 0.292, 0.2537, 0.2715, 0.249, 0.2529, 0.2537, 0.2524, 0.2197, 0.292, 0.2456, 0.2729, 0.2502, 0.2847, 0.2502, 0.2847, 0.2456, 0.2729, 0.2537, 0.2715, 0.2456, 0.2729, 0.2197, 0.292, 0.249, 0.2529, 0.249, 0.2529, 0.2537, 0.2715, 0.2456, 0.2729])
me_ruins_trim_top_dmg_2m_a.materials.append(mat_dn_hl_inst_ruins_trim_top_a)
me_ruins_trim_top_dmg_2m_a.update()
me_ruins_trim_top_dmg_2m_a.normals_split_custom_set([tuple(v) for v in zip(*[iter([1.0, 0.0, 0.0, 0.7071, -0.6729, 0.2173, 0.7274, -0.6683, -0.1556, 0.7071, -0.6729, 0.2173, 1.0, 0.0, 0.0, 0.7884, -0.1906, 0.5849, 0.7884, -0.1906, 0.5849, 1.0, 0.0, 0.0, 1.0, -6.284e-12, 0.0, 1.0, -6.284e-12, 0.0, 0.8786, 0.04039, 0.4759, 0.7884, -0.1906, 0.5849, 1.0, -6.284e-12, 0.0, 0.8842, 0.06438, 0.4626, 0.8786, 0.04039, 0.4759, 0.8842, 0.06438, 0.4626, 1.0, -6.284e-12, 0.0, 1.0, -1.425e-11, 0.0, 0.2626, -0.0007202, -0.9649, 0.1392, -7.914e-05, -0.9903, 0.2638, 6.566e-05, -0.9646, 0.1378, -0.0005939, -0.9905, 0.1392, -7.914e-05, -0.9903, 0.2626, -0.0007202, -0.9649, 0.1378, -0.0005939, -0.9905, -0.2662, 0.02221, -0.9637, 0.1392, -7.914e-05, -0.9903, 0.1378, -0.0005939, -0.9905, -0.322, 0.06953, -0.9442, -0.2662, 0.02221, -0.9637, -0.05562, -0.01307, -0.9984, -0.2662, 0.02221, -0.9637, -0.322, 0.06953, -0.9442, -0.2662, 0.02221, -0.9637, -0.05562, -0.01307, -0.9984, -0.1351, 0.01533, -0.9907, -0.05562, -0.01307, -0.9984, 0.187, -0.06231, -0.9804, -0.1351, 0.01533, -0.9907, 0.1543, -0.1432, -0.9776, 0.187, -0.06231, -0.9804, -0.05562, -0.01307, -0.9984, 0.1543, -0.1432, -0.9776, -0.008029, -0.002061, -1.0, 0.187, -0.06231, -0.9804, -0.008029, -0.002061, -1.0, 0.1543, -0.1432, -0.9776, -0.006292, 0.003076, -1.0, -0.9234, -0.02625, 0.383, -0.6745, -0.4445, 0.5895, -0.8971, -0.1009, 0.4301, -0.6745, -0.4445, 0.5895, -0.9767, -0.1997, 0.07874, -0.8971, -0.1009, 0.4301, -0.9767, -0.1997, 0.07874, -0.6745, -0.4445, 0.5895, -0.9885, -0.1356, 0.06734, -0.9767, -0.1997, 0.07874, -0.9885, -0.1356, 0.06734, -0.8746, -0.4772, -0.08625, -0.9283, -0.1671, -0.3321, -0.9767, -0.1997, 0.07874, -0.8746, -0.4772, -0.08625, -0.9283, -0.1671, -0.3321, -0.8746, -0.4772, -0.08625, 0.03766, -0.9704, -0.2385, 0.03766, -0.9704, -0.2385, -0.942, -0.02552, -0.3346, -0.9283, -0.1671, -0.3321, 0.03766, -0.9704, -0.2385, -0.9381, -0.03719, -0.3442, -0.942, -0.02552, -0.3346, 0.03189, 0.9983, 0.04789, -0.01355, 0.9987, 0.04991, -0.005327, 0.9988, 0.04843, -0.005327, 0.9988, 0.04843, 0.01277, 0.9988, 0.04786, 0.03189, 0.9983, 0.04789, -0.005327, 0.9988, 0.04843, -0.01459, 0.9988, 0.04616, 0.01277, 0.9988, 0.04786, -0.01459, 0.9988, 0.04616, -0.005327, 0.9988, 0.04843, 0.01101, 0.9988, 0.04728, 0.01101, 0.9988, 0.04728, -0.009889, 0.9989, 0.04647, -0.01459, 0.9988, 0.04616, -0.009889, 0.9989, 0.04647, 0.01101, 0.9988, 0.04728, 0.007648, 0.9987, 0.04992, -0.008144, 0.9988, 0.04861, -0.009889, 0.9989, 0.04647, 0.007648, 0.9987, 0.04992, -0.008144, 0.9988, 0.04861, 0.009788, 0.9988, 0.04704, -0.009889, 0.9989, 0.04647, 0.0001215, 0.9988, 0.04956, 0.009788, 0.9988, 0.04704, -0.008144, 0.9988, 0.04861, 0.0001215, 0.9988, 0.04956, -0.008144, 0.9988, 0.04861, 0.0001352, 0.9971, 0.07589, 0.0001352, 0.9971, 0.07589, 0.0, 0.9988, 0.04993, 0.0001215, 0.9988, 0.04956, 0.0, 0.9988, 0.04993, 0.0001352, 0.9971, 0.07589, 0.0, 0.9971, 0.07587, 0.0001223, 0.9988, 0.04969, 0.0, 0.9988, 0.04993, 0.0, 0.9971, 0.07587, 0.0001223, 0.9988, 0.04969, 0.0, 0.9971, 0.07587, -1.369e-07, 0.9971, 0.07589, 0.0002816, 0.9988, 0.04865, 0.0001223, 0.9988, 0.04969, -1.369e-07, 0.9971, 0.07589, 0.0001223, 0.9988, 0.04969, 0.0002816, 0.9988, 0.04865, 0.001412, 0.9989, 0.04781, 0.001412, 0.9989, 0.04781, 0.0002816, 0.9988, 0.04865, -0.0005664, 0.9988, 0.04892, -0.01532, 0.9987, 0.04761, 0.001412, 0.9989, 0.04781, -0.0005664, 0.9988, 0.04892, -0.0005664, 0.9988, 0.04892, -0.03725, 0.9979, 0.05225, -0.01532, 0.9987, 0.04761, -0.0005664, 0.9988, 0.04892, -0.001164, 0.9986, 0.05347, -0.03725, 0.9979, 0.05225, -0.008955, 0.9976, 0.069, -0.03725, 0.9979, 0.05225, -0.001164, 0.9986, 0.05347, -0.001164, 0.9986, 0.05347, -0.0005664, 0.9988, 0.04892, -0.0007383, 0.9988, 0.0499, -0.0007383, 0.9988, 0.0499, 0.002224, 0.999, 0.04474, -0.001164, 0.9986, 0.05347, 0.002224, 0.999, 0.04474, -0.01241, 0.997, 0.076, -0.001164, 0.9986, 0.05347, -0.001164, 0.9986, 0.05347, -0.01241, 0.997, 0.076, -0.004581, 0.9987, 0.05162, -0.001164, 0.9986, 0.05347, -0.00285, 0.9981, 0.06189, -0.008955, 0.9976, 0.069, -0.001164, 0.9986, 0.05347, -0.004581, 0.9987, 0.05162, -0.004718, 0.9982, 0.06023, -0.004718, 0.9982, 0.06023, -0.00285, 0.9981, 0.06189, -0.001164, 0.9986, 0.05347, -0.00285, 0.9981, 0.06189, -0.004718, 0.9982, 0.06023, -0.01076, 0.9968, 0.07891, 0.0, -0.9555, 0.2948, 0.0, -0.9727, -0.2322, -1.142e-06, -0.9727, -0.2322, 0.002059, -0.9524, 0.305, 0.0, -0.9555, 0.2948, -1.142e-06, -0.9727, -0.2322, -1.142e-06, -0.9727, -0.2322, -2.501e-06, -0.9727, -0.2322, 0.002059, -0.9524, 0.305, -0.0607, -0.3592, 0.9313, 0.0, -0.9555, 0.2948, 0.002059, -0.9524, 0.305, 0.009046, -0.8317, 0.5551, 0.002059, -0.9524, 0.305, -2.501e-06, -0.9727, -0.2322, -0.7657, 0.04001, 0.642, -0.0607, -0.3592, 0.9313, -0.3866, 0.01031, 0.9222, 0.01533, -0.3825, 0.9238, -0.0607, -0.3592, 0.9313, 0.002059, -0.9524, 0.305, 0.02788, 0.02394, 0.9993, -0.3866, 0.01031, 0.9222, -0.0607, -0.3592, 0.9313, 0.02788, 0.02394, 0.9993, -0.0607, -0.3592, 0.9313, 0.01533, -0.3825, 0.9238, -0.3866, 0.01031, 0.9222, 0.02788, 0.02394, 0.9993, 0.03964, 0.1348, 0.9901, 0.02788, 0.02394, 0.9993, 0.007925, 0.1349, 0.9908, 0.03964, 0.1348, 0.9901, 0.007925, 0.1349, 0.9908, 0.02788, 0.02394, 0.9993, 0.00435, 0.1326, 0.9912, 0.01533, -0.3825, 0.9238, 0.00435, 0.1326, 0.9912, 0.02788, 0.02394, 0.9993, 0.0, 0.1349, 0.9909, 0.007925, 0.1349, 0.9908, 0.00435, 0.1326, 0.9912, 0.002059, -0.9524, 0.305, 0.003443, -0.2867, 0.958, 0.01533, -0.3825, 0.9238, 0.00435, 0.1326, 0.9912, 0.01533, -0.3825, 0.9238, 0.003443, -0.2867, 0.958, 0.003443, -0.2867, 0.958, 0.002059, -0.9524, 0.305, 0.009046, -0.8317, 0.5551, 0.0, 0.1349, 0.9909, 0.00435, 0.1326, 0.9912, 0.0, 0.1349, 0.9909, 0.0, 0.1349, 0.9909, 0.00435, 0.1326, 0.9912, 0.003443, -0.2867, 0.958, -0.006669, 0.1349, 0.9908, 0.0, 0.1349, 0.9909, 0.0, 0.1349, 0.9909, 0.009046, -0.8317, 0.5551, 0.01621, -0.6346, 0.7727, 0.003443, -0.2867, 0.958, 0.009046, -0.8317, 0.5551, -0.01947, -0.613, 0.7898, 0.01621, -0.6346, 0.7727, -0.01947, -0.613, 0.7898, 0.009046, -0.8317, 0.5551, -0.002011, -0.618, 0.7861, 0.003443, -0.2867, 0.958, 0.01621, -0.6346, 0.7727, -0.0116, -0.6962, 0.7178, -0.002011, -0.618, 0.7861, -0.004981, -0.622, 0.783, -0.01947, -0.613, 0.7898, -0.002011, -0.618, 0.7861, 0.001746, -0.835, 0.5503, -0.004981, -0.622, 0.783, 0.001783, -0.6389, 0.7693, -0.004981, -0.622, 0.783, 0.001746, -0.835, 0.5503, -0.008323, -0.3123, 0.9499, 0.003443, -0.2867, 0.958, -0.0116, -0.6962, 0.7178, 0.0, 0.1349, 0.9909, 0.003443, -0.2867, 0.958, -0.008323, -0.3123, 0.9499, -0.008323, -0.3123, 0.9499, -0.0116, -0.6962, 0.7178, -0.01493, -0.6776, 0.7353, 0.001783, -0.6389, 0.7693, -0.002546, -0.2856, 0.9584, -0.01493, -0.6776, 0.7353, -0.002546, -0.2856, 0.9584, -0.008323, -0.3123, 0.9499, -0.01493, -0.6776, 0.7353, -0.002546, -0.2856, 0.9584, 0.001783, -0.6389, 0.7693, 0.001746, -0.835, 0.5503, -0.002546, -0.2856, 0.9584, 0.0, 0.1349, 0.9909, -0.008323, -0.3123, 0.9499, 0.002117, -0.9517, 0.307, -0.002546, -0.2856, 0.9584, 0.001746, -0.835, 0.5503, 0.002117, -0.9517, 0.307, 0.001746, -0.835, 0.5503, -0.0001713, -0.9729, -0.2313, 0.002117, -0.9517, 0.307, -0.0001713, -0.9729, -0.2313, 0.033, -0.9741, -0.2236, 0.002117, -0.9517, 0.307, 0.033, -0.9741, -0.2236, -0.04043, -0.9748, -0.2192, 0.0, 0.1349, 0.9909, -0.002546, -0.2856, 0.9584, -0.004614, 0.1336, 0.991, -0.006669, 0.1349, 0.9908, 0.0, 0.1349, 0.9909, -0.004614, 0.1336, 0.991, -0.002546, -0.2856, 0.9584, 0.002117, -0.9517, 0.307, 0.1063, -0.3278, 0.9387, 0.1063, -0.3278, 0.9387, -0.004614, 0.1336, 0.991, -0.002546, -0.2856, 0.9584, 0.23, 0.0564, 0.9716, -0.006669, 0.1349, 0.9908, -0.004614, 0.1336, 0.991, -0.004614, 0.1336, 0.991, 0.1063, -0.3278, 0.9387, 0.23, 0.0564, 0.9716, -0.006669, 0.1349, 0.9908, 0.23, 0.0564, 0.9716, 0.2358, 0.1311, 0.9629, 0.23, 0.0564, 0.9716, -0.118, 0.134, 0.9839, 0.2358, 0.1311, 0.9629, -0.118, 0.134, 0.9839, 0.23, 0.0564, 0.9716, -0.2036, 0.08831, 0.9751, 0.1063, -0.3278, 0.9387, -0.2036, 0.08831, 0.9751, 0.23, 0.0564, 0.9716, -0.2036, 0.08831, 0.9751, -0.4114, 0.2392, 0.8795, -0.118, 0.134, 0.9839, 0.002117, -0.9517, 0.307, -0.1734, -0.319, 0.9318, 0.1063, -0.3278, 0.9387, -0.2036, 0.08831, 0.9751, 0.1063, -0.3278, 0.9387, -0.1734, -0.319, 0.9318, -0.1734, -0.319, 0.9318, 0.002117, -0.9517, 0.307, 0.0, -0.9516, 0.3073, 0.002117, -0.9517, 0.307, -0.04043, -0.9748, -0.2192, 0.0, -0.9516, 0.3073, -0.4114, 0.2392, 0.8795, -0.2036, 0.08831, 0.9751, -0.4208, 0.05563, 0.9055, -0.4208, 0.05563, 0.9055, 0.3112, 0.1358, 0.9406, -0.4114, 0.2392, 0.8795, -0.04043, -0.9748, -0.2192, -0.006169, -0.9522, 0.3055, 0.0, -0.9516, 0.3073, -0.006169, -0.9522, 0.3055, -0.1734, -0.319, 0.9318, 0.0, -0.9516, 0.3073, -0.006169, -0.9522, 0.3055, -0.04043, -0.9748, -0.2192, -0.05444, -0.9751, -0.2148, 0.02807, -0.9738, -0.2255, -0.006169, -0.9522, 0.3055, -0.05444, -0.9751, -0.2148, -0.2745, -0.3741, 0.8858, -0.2036, 0.08831, 0.9751, -0.1734, -0.319, 0.9318, -0.1734, -0.319, 0.9318, -0.006169, -0.9522, 0.3055, -0.2745, -0.3741, 0.8858, -0.2036, 0.08831, 0.9751, -0.2745, -0.3741, 0.8858, -0.4208, 0.05563, 0.9055, -0.006169, -0.9522, 0.3055, 0.02807, -0.9738, -0.2255, 0.002968, -0.9519, 0.3063, 0.7274, -0.6683, -0.1556, 0.002968, -0.9519, 0.3063, 0.02807, -0.9738, -0.2255, 0.002968, -0.9519, 0.3063, 0.7274, -0.6683, -0.1556, 0.7071, -0.6729, 0.2173, 0.7884, -0.1906, 0.5849, 0.002968, -0.9519, 0.3063, 0.7071, -0.6729, 0.2173, 0.1458, -0.3198, 0.9362, -0.006169, -0.9522, 0.3055, 0.002968, -0.9519, 0.3063, 0.002968, -0.9519, 0.3063, 0.7884, -0.1906, 0.5849, 0.1458, -0.3198, 0.9362, -0.006169, -0.9522, 0.3055, 0.1458, -0.3198, 0.9362, -0.2745, -0.3741, 0.8858, 0.8786, 0.04039, 0.4759, 0.1458, -0.3198, 0.9362, 0.7884, -0.1906, 0.5849, 0.3032, 0.06272, 0.9509, -0.2745, -0.3741, 0.8858, 0.1458, -0.3198, 0.9362, 0.1458, -0.3198, 0.9362, 0.8786, 0.04039, 0.4759, 0.3032, 0.06272, 0.9509, -0.2745, -0.3741, 0.8858, 0.3032, 0.06272, 0.9509, -0.4208, 0.05563, 0.9055, 0.3112, 0.1358, 0.9406, -0.4208, 0.05563, 0.9055, 0.3032, 0.06272, 0.9509, 0.8842, 0.06438, 0.4626, 0.3032, 0.06272, 0.9509, 0.8786, 0.04039, 0.4759, 0.3032, 0.06272, 0.9509, 0.8842, 0.06438, 0.4626, 0.3112, 0.1358, 0.9406, -0.8418, 0.06882, -0.5354, -0.843, 0.05025, -0.5356, -0.8151, 0.01303, -0.5792, -0.843, 0.05025, -0.5356, -0.8418, 0.06882, -0.5354, -0.8453, 0.05045, -0.532, -0.8453, 0.05045, -0.532, -0.3613, -0.1366, -0.9224, -0.843, 0.05025, -0.5356, -0.4825, 0.003607, -0.8759, -0.8453, 0.05045, -0.532, -0.8418, 0.06882, -0.5354, -0.8453, 0.05045, -0.532, -0.7545, -0.4455, -0.482, -0.3613, -0.1366, -0.9224, -0.8453, 0.05045, -0.532, -0.4825, 0.003607, -0.8759, -0.4828, 0.001815, -0.8757, -0.4247, -0.2564, -0.8683, -0.7545, -0.4455, -0.482, -0.8453, 0.05045, -0.532, -0.8453, 0.05045, -0.532, -0.4828, 0.001815, -0.8757, -0.4247, -0.2564, -0.8683, -0.4247, -0.2564, -0.8683, -0.3535, -0.5855, -0.7296, -0.7545, -0.4455, -0.482, -0.4828, 0.001815, -0.8757, -0.4825, 0.003607, -0.8759, 0.4421, -0.02039, -0.8968, -0.4247, -0.2564, -0.8683, -0.4828, 0.001815, -0.8757, 0.4421, -0.02039, -0.8968, -0.4825, 0.003607, -0.8759, 0.4965, -0.07684, -0.8646, 0.4421, -0.02039, -0.8968, 0.4965, -0.07684, -0.8646, 0.9203, -0.1392, -0.3655, 0.4421, -0.02039, -0.8968, 0.4271, -0.2467, -0.8699, -0.3535, -0.5855, -0.7296, -0.4247, -0.2564, -0.8683, 0.4421, -0.02039, -0.8968, 0.4271, -0.2467, -0.8699, -0.4247, -0.2564, -0.8683, -0.3535, -0.5855, -0.7296, 0.4271, -0.2467, -0.8699, 0.3765, -0.6039, -0.7025, 0.4271, -0.2467, -0.8699, 0.7532, -0.4621, -0.4681, 0.3765, -0.6039, -0.7025, 0.9697, -0.05618, -0.2378, 0.4421, -0.02039, -0.8968, 0.9203, -0.1392, -0.3655, 0.4421, -0.02039, -0.8968, 0.9697, -0.05618, -0.2378, 0.4271, -0.2467, -0.8699, 0.7532, -0.4621, -0.4681, 0.4271, -0.2467, -0.8699, 0.9697, -0.05618, -0.2378, 0.9994, -0.02214, 0.02654, 0.9697, -0.05618, -0.2378, 0.9203, -0.1392, -0.3655, 0.7532, -0.4621, -0.4681, 0.9697, -0.05618, -0.2378, 0.2526, -0.1001, -0.9624, 0.9697, -0.05618, -0.2378, 0.9994, -0.02214, 0.02654, 0.9953, 0.008839, 0.0961, 0.2526, -0.1001, -0.9624, 0.9697, -0.05618, -0.2378, 0.9953, 0.008839, 0.0961, 0.2622, 4.083e-05, -0.965, 0.1382, 0.0001356, -0.9904, 0.262, -1.846e-05, -0.9651, 0.1382, 0.0001356, -0.9904, 0.2622, 4.083e-05, -0.965, 0.1383, 0.0001009, -0.9904, 0.2638, 6.566e-05, -0.9646, 0.1383, 0.0001009, -0.9904, 0.2622, 4.083e-05, -0.965, 0.1383, 0.0001009, -0.9904, 0.2638, 6.566e-05, -0.9646, 0.1392, -7.914e-05, -0.9903, 0.1383, 0.0001009, -0.9904, -0.2818, 0.02089, -0.9593, 0.1382, 0.0001356, -0.9904, -0.2662, 0.02221, -0.9637, 0.1383, 0.0001009, -0.9904, 0.1392, -7.914e-05, -0.9903, 0.1383, 0.0001009, -0.9904, -0.2662, 0.02221, -0.9637, -0.2903, 0.004945, -0.9569, -0.2818, 0.02089, -0.9593, 0.1383, 0.0001009, -0.9904, -0.2903, 0.004945, -0.9569, -0.1351, 0.01533, -0.9907, -0.2903, 0.004945, -0.9569, -0.2662, 0.02221, -0.9637, -0.08876, 0.005422, -0.996, -0.2818, 0.02089, -0.9593, -0.2903, 0.004945, -0.9569, -0.2903, 0.004945, -0.9569, -0.1351, 0.01533, -0.9907, -0.08876, 0.005422, -0.996, -0.2818, 0.02089, -0.9593, -0.08876, 0.005422, -0.996, -0.1061, 0.01681, -0.9942, -0.08876, 0.005422, -0.996, 0.1961, 0.008051, -0.9805, -0.1061, 0.01681, -0.9942, -0.1351, 0.01533, -0.9907, 0.1882, 0.005698, -0.9821, -0.08876, 0.005422, -0.996, 0.1882, 0.005698, -0.9821, 0.1961, 0.008051, -0.9805, -0.08876, 0.005422, -0.996, 0.1882, 0.005698, -0.9821, -0.1351, 0.01533, -0.9907, 0.187, -0.06231, -0.9804, 0.1882, 0.005698, -0.9821, -0.01006, 0.02814, -0.9996, 0.1961, 0.008051, -0.9805, 0.187, -0.06231, -0.9804, -0.008029, -0.002061, -1.0, 0.1882, 0.005698, -0.9821, -0.01006, 0.02814, -0.9996, 0.1882, 0.005698, -0.9821, -0.009998, 0.01121, -0.9999, -0.009998, 0.01121, -0.9999, 0.1882, 0.005698, -0.9821, -0.008029, -0.002061, -1.0, -0.03085, -0.7782, -0.6272, -0.7511, -0.6423, -0.1526, -0.7545, -0.4455, -0.482, -0.03085, -0.7782, -0.6272, -0.7545, -0.4455, -0.482, -0.3535, -0.5855, -0.7296, -0.03085, -0.7782, -0.6272, -0.3535, -0.5855, -0.7296, 0.3765, -0.6039, -0.7025, 0.7532, -0.4621, -0.4681, -0.03085, -0.7782, -0.6272, 0.3765, -0.6039, -0.7025, -0.03085, -0.7782, -0.6272, 0.7532, -0.4621, -0.4681, 0.7328, -0.6617, -0.1587, -0.3457, 0.07009, -0.9357, -0.1895, 0.04015, -0.9811, -0.2279, 0.03318, -0.9731, -0.2279, 0.03318, -0.9731, -0.1895, 0.04015, -0.9811, -0.03767, 0.006953, -0.9993, -0.1895, 0.04015, -0.9811, -0.02467, -0.06347, -0.9977, -0.03767, 0.006953, -0.9993, -0.02467, -0.06347, -0.9977, -0.1895, 0.04015, -0.9811, -0.08958, -0.03808, -0.9953, -0.1895, 0.04015, -0.9811, -0.01043, 0.06299, -0.998, -0.08958, -0.03808, -0.9953, 0.02178, -0.004073, -0.9998, -0.08958, -0.03808, -0.9953, -0.01043, 0.06299, -0.998, -0.02467, -0.06347, -0.9977, -0.08958, -0.03808, -0.9953, 0.02113, -0.0169, -0.9996, -0.08958, -0.03808, -0.9953, 0.02178, -0.004073, -0.9998, 0.02113, -0.0169, -0.9996, 0.02178, -0.004073, -0.9998, 0.005566, -0.05177, -0.9986, 0.02113, -0.0169, -0.9996, 0.02113, -0.0169, -0.9996, 0.04639, 0.2562, -0.9655, -0.003024, 0.02157, -0.9998, 0.04639, 0.2562, -0.9655, 0.02113, -0.0169, -0.9996, -0.0003132, 0.1061, -0.9944, -0.0003132, 0.1061, -0.9944, 0.02113, -0.0169, -0.9996, 0.005566, -0.05177, -0.9986, -0.008835, -0.007631, -0.9999, -0.0003132, 0.1061, -0.9944, 0.005566, -0.05177, -0.9986, 0.0, 0.0, -1.0, -0.008835, -0.007631, -0.9999, 0.005566, -0.05177, -0.9986, -0.002072, 0.08283, -0.9966, -0.008835, -0.007631, -0.9999, 0.0, 0.0, -1.0, -0.008835, -0.007631, -0.9999, -0.002072, 0.08283, -0.9966, -0.004553, 0.03247, -0.9995, -0.002369, -0.005908, -1.0, -0.008835, -0.007631, -0.9999, -0.004553, 0.03247, -0.9995, -0.0003132, 0.1061, -0.9944, -0.008835, -0.007631, -0.9999, -0.0155, 0.01134, -0.9998, -0.002369, -0.005908, -1.0, -0.0155, 0.01134, -0.9998, -0.008835, -0.007631, -0.9999, -0.0003132, 0.1061, -0.9944, -0.0155, 0.01134, -0.9998, 0.0, 0.214, -0.9768, -0.002369, -0.005908, -1.0, 0.0, 0.0, -1.0, -0.0155, 0.01134, -0.9998, 0.0, 0.0, -1.0, 0.0, 0.214, -0.9768, -0.0155, 0.01134, -0.9998, 0.0, 0.0, -1.0, -0.002369, -0.005908, -1.0, 0.0, 0.0, -1.0, 0.0, 0.0, -1.0, 0.0, 0.0, -1.0, 0.0, 0.214, -0.9768, 0.0, 0.9971, 0.07587, 0.0001352, 0.9971, 0.07589, 0.0, 0.9978, 0.0661, -1.369e-07, 0.9971, 0.07589, 0.0, 0.9971, 0.07587, 0.0, 0.9974, 0.07213, 0.0, 0.9971, 0.07587, 0.0, 0.9978, 0.0661, 2.828e-05, 0.9985, 0.05495, 0.0, 0.9974, 0.07213, 0.0, 0.9971, 0.07587, 2.828e-05, 0.9985, 0.05495, 2.828e-05, 0.9985, 0.05495, 0.0, 0.9978, 0.0661, 0.002402, 1.0, 0.007996, 0.0, 0.9974, 0.07213, 2.828e-05, 0.9985, 0.05495, 0.00247, 1.0, 0.008046, 2.828e-05, 0.9985, 0.05495, 0.002402, 1.0, 0.007996, 0.00247, 1.0, 0.008046, -0.8731, -0.03343, -0.4864, -0.9028, -0.172, -0.3941, -0.9277, -0.1492, -0.3422, -0.9277, -0.1492, -0.3422, -0.9028, -0.172, -0.3941, -0.9067, -0.383, -0.1765, -0.9067, -0.383, -0.1765, -0.9028, -0.172, -0.3941, -0.6733, -0.4772, -0.5647, -0.9067, -0.383, -0.1765, -0.6733, -0.4772, -0.5647, -0.8702, -0.4176, -0.2614, -0.8702, -0.4176, -0.2614, -0.6733, -0.4772, -0.5647, -0.5407, -0.715, -0.4432, -0.5407, -0.715, -0.4432, -0.6733, -0.4772, -0.5647, -0.04117, -0.6043, -0.7957, -0.9067, -0.383, -0.1765, -0.8702, -0.4176, -0.2614, -0.6989, -0.7145, -0.03349, -0.6989, -0.7145, -0.03349, -0.8702, -0.4176, -0.2614, -0.5407, -0.715, -0.4432, -0.5407, -0.715, -0.4432, -0.04117, -0.6043, -0.7957, -0.272, -0.8307, -0.4858, -0.272, -0.8307, -0.4858, -0.6989, -0.7145, -0.03349, -0.5407, -0.715, -0.4432, -0.04117, -0.6043, -0.7957, -0.2459, -0.3151, -0.9166, -0.272, -0.8307, -0.4858, -0.9067, -0.383, -0.1765, -0.6989, -0.7145, -0.03349, -0.8534, -0.5199, -0.03819, -0.8856, -0.4059, -0.2257, -0.9067, -0.383, -0.1765, -0.8534, -0.5199, -0.03819, -0.9067, -0.383, -0.1765, -0.8856, -0.4059, -0.2257, -0.9277, -0.1492, -0.3422, -0.6989, -0.7145, -0.03349, -0.7517, -0.6563, -0.06514, -0.8534, -0.5199, -0.03819, -0.7517, -0.6563, -0.06514, -0.8856, -0.4059, -0.2257, -0.8534, -0.5199, -0.03819, -0.3978, -0.9101, 0.1164, -0.6989, -0.7145, -0.03349, -0.272, -0.8307, -0.4858, -0.6989, -0.7145, -0.03349, -0.3978, -0.9101, 0.1164, -0.7517, -0.6563, -0.06514, -0.2195, -0.9269, -0.3044, -0.3978, -0.9101, 0.1164, -0.272, -0.8307, -0.4858, -0.7517, -0.6563, -0.06514, -0.3978, -0.9101, 0.1164, -0.4244, -0.892, 0.1554, -0.7517, -0.6563, -0.06514, -0.4244, -0.892, 0.1554, -0.375, -0.8783, 0.2966, -0.3522, -0.6158, -0.7048, -0.2195, -0.9269, -0.3044, -0.272, -0.8307, -0.4858, -0.3522, -0.6158, -0.7048, -0.272, -0.8307, -0.4858, -0.2459, -0.3151, -0.9166, -0.1171, -0.9899, 0.08035, -0.2195, -0.9269, -0.3044, -0.3522, -0.6158, -0.7048, -0.375, -0.8783, 0.2966, -0.5293, -0.7213, 0.4467, -0.7517, -0.6563, -0.06514, -0.375, -0.8783, 0.2966, -0.3918, -0.4186, 0.8193, -0.5293, -0.7213, 0.4467, -0.8856, -0.4059, -0.2257, -0.7517, -0.6563, -0.06514, -0.8304, -0.4748, -0.2914, -0.7517, -0.6563, -0.06514, -0.5293, -0.7213, 0.4467, -0.8304, -0.4748, -0.2914, -0.8304, -0.4748, -0.2914, -0.9277, -0.1492, -0.3422, -0.8856, -0.4059, -0.2257, -0.7788, -0.6267, 0.02651, -0.5293, -0.7213, 0.4467, -0.3918, -0.4186, 0.8193, -0.8304, -0.4748, -0.2914, -0.5293, -0.7213, 0.4467, -0.7788, -0.6267, 0.02651, -0.8304, -0.4748, -0.2914, -0.9851, -0.1145, -0.1282, -0.9277, -0.1492, -0.3422, -0.8304, -0.4748, -0.2914, -0.7788, -0.6267, 0.02651, -0.9851, -0.1145, -0.1282, -0.8882, -0.4438, 0.1188, -0.9277, -0.1492, -0.3422, -0.9851, -0.1145, -0.1282, -0.7788, -0.6267, 0.02651, -0.8882, -0.4438, 0.1188, -0.9851, -0.1145, -0.1282, -0.7788, -0.6267, 0.02651, -0.3918, -0.4186, 0.8193, -0.8882, -0.4438, 0.1188, -0.6243, -0.126, 0.771, -0.9277, -0.1492, -0.3422, -0.8882, -0.4438, 0.1188, -0.8882, -0.4438, 0.1188, -0.3918, -0.4186, 0.8193, -0.6243, -0.126, 0.771, -0.1171, -0.9899, 0.08035, -0.3522, -0.6158, -0.7048, -0.3006, -0.8052, -0.5111, 0.0583, -0.9471, 0.3156, -0.1171, -0.9899, 0.08035, -0.3006, -0.8052, -0.5111, 0.0583, -0.9471, 0.3156, -0.3006, -0.8052, -0.5111, 0.03143, -0.9815, -0.1891, -0.00623, -0.9577, 0.2878, 0.0583, -0.9471, 0.3156, 0.03143, -0.9815, -0.1891, -0.2401, -0.852, -0.4653, -0.3006, -0.8052, -0.5111, -0.3522, -0.6158, -0.7048, 0.03143, -0.9815, -0.1891, -0.3006, -0.8052, -0.5111, -0.2401, -0.852, -0.4653, -0.00623, -0.9577, 0.2878, 0.03143, -0.9815, -0.1891, -0.1233, -0.9789, -0.1632, 0.03143, -0.9815, -0.1891, -0.2401, -0.852, -0.4653, -0.1233, -0.9789, -0.1632, -0.05713, -0.9809, 0.1859, -0.00623, -0.9577, 0.2878, -0.1233, -0.9789, -0.1632, -0.2401, -0.852, -0.4653, -0.3522, -0.6158, -0.7048, -0.4615, -0.4765, -0.7483, -0.1233, -0.9789, -0.1632, -0.2401, -0.852, -0.4653, -0.4615, -0.4765, -0.7483, -0.3522, -0.6158, -0.7048, -0.2459, -0.3151, -0.9166, -0.4615, -0.4765, -0.7483, -0.05713, -0.9809, 0.1859, -0.1233, -0.9789, -0.1632, -0.181, -0.9808, -0.07336, -0.4615, -0.4765, -0.7483, -0.2459, -0.3151, -0.9166, -0.1495, -0.34, -0.9285, -0.05713, -0.9809, 0.1859, -0.181, -0.9808, -0.07336, 0.1726, -0.9223, -0.3459, -0.09506, -0.9379, -0.3337, -0.1495, -0.34, -0.9285, -0.2459, -0.3151, -0.9166, -0.4615, -0.4765, -0.7483, -0.1495, -0.34, -0.9285, -0.09506, -0.9379, -0.3337, -0.1233, -0.9789, -0.1632, -0.4615, -0.4765, -0.7483, -0.09506, -0.9379, -0.3337, -0.1233, -0.9789, -0.1632, -0.09506, -0.9379, -0.3337, -0.181, -0.9808, -0.07336, -0.181, -0.9808, -0.07336, -0.09506, -0.9379, -0.3337, 0.04027, -0.8442, -0.5346, 0.1726, -0.9223, -0.3459, -0.181, -0.9808, -0.07336, 0.04027, -0.8442, -0.5346, -0.09506, -0.9379, -0.3337, 0.04469, -0.3426, -0.9384, 0.04027, -0.8442, -0.5346, 0.1726, -0.9223, -0.3459, 0.04027, -0.8442, -0.5346, 0.2564, -0.4636, -0.8481, 0.2564, -0.4636, -0.8481, 0.04027, -0.8442, -0.5346, 0.04469, -0.3426, -0.9384, 0.1726, -0.9223, -0.3459, 0.2564, -0.4636, -0.8481, 0.4732, -0.2291, -0.8506, 0.2564, -0.4636, -0.8481, 0.04469, -0.3426, -0.9384, 0.4732, -0.2291, -0.8506, -0.6243, -0.126, 0.771, -0.3918, -0.4186, 0.8193, -0.008368, -0.2813, 0.9596, -0.01553, 0.1203, 0.9926, -0.6243, -0.126, 0.771, -0.008368, -0.2813, 0.9596, -0.375, -0.8783, 0.2966, -0.008368, -0.2813, 0.9596, -0.3918, -0.4186, 0.8193, -0.01553, 0.1203, 0.9926, -0.008368, -0.2813, 0.9596, -0.0002798, -0.2878, 0.9577, -0.375, -0.8783, 0.2966, -0.02236, -0.6436, 0.7651, -0.008368, -0.2813, 0.9596, -0.02236, -0.6436, 0.7651, -0.0002798, -0.2878, 0.9577, -0.008368, -0.2813, 0.9596, -0.13, -0.7511, 0.6473, -0.02236, -0.6436, 0.7651, -0.375, -0.8783, 0.2966, -0.4244, -0.892, 0.1554, -0.13, -0.7511, 0.6473, -0.375, -0.8783, 0.2966, -0.13, -0.7511, 0.6473, -0.4244, -0.892, 0.1554, -0.3978, -0.9101, 0.1164, -0.3978, -0.9101, 0.1164, -0.2157, -0.8766, 0.4302, -0.13, -0.7511, 0.6473, -0.13, -0.7511, 0.6473, -0.2157, -0.8766, 0.4302, -0.02236, -0.6436, 0.7651, -0.2195, -0.9269, -0.3044, -0.2157, -0.8766, 0.4302, -0.3978, -0.9101, 0.1164, -0.2195, -0.9269, -0.3044, -0.1171, -0.9899, 0.08035, -0.2157, -0.8766, 0.4302, -0.2157, -0.8766, 0.4302, 0.004188, -0.6486, 0.7611, -0.02236, -0.6436, 0.7651, -0.1171, -0.9899, 0.08035, 0.004188, -0.6486, 0.7611, -0.2157, -0.8766, 0.4302, 0.004188, -0.6486, 0.7611, -0.0002798, -0.2878, 0.9577, -0.02236, -0.6436, 0.7651, -0.1171, -0.9899, 0.08035, 0.0583, -0.9471, 0.3156, 0.004188, -0.6486, 0.7611, -0.01553, 0.1203, 0.9926, -0.0002798, -0.2878, 0.9577, 0.007509, -0.2863, 0.9581, -0.0002798, -0.2878, 0.9577, 0.004188, -0.6486, 0.7611, 0.007509, -0.2863, 0.9581, 0.001636, 0.1347, 0.9909, -0.01553, 0.1203, 0.9926, 0.007509, -0.2863, 0.9581, 0.0583, -0.9471, 0.3156, 0.05187, -0.6585, 0.7508, 0.004188, -0.6486, 0.7611, 0.004188, -0.6486, 0.7611, 0.05187, -0.6585, 0.7508, 0.007509, -0.2863, 0.9581, -0.00623, -0.9577, 0.2878, 0.05187, -0.6585, 0.7508, 0.0583, -0.9471, 0.3156, 0.001636, 0.1347, 0.9909, 0.007509, -0.2863, 0.9581, 0.217, -0.1627, 0.9625, 0.2427, -0.07126, 0.9675, 0.001636, 0.1347, 0.9909, 0.217, -0.1627, 0.9625, 0.2427, -0.07126, 0.9675, 0.217, -0.1627, 0.9625, 0.2191, -0.5527, 0.804, 0.217, -0.1627, 0.9625, 0.007509, -0.2863, 0.9581, 0.07386, -0.4531, 0.8884, 0.217, -0.1627, 0.9625, 0.07386, -0.4531, 0.8884, 0.2191, -0.5527, 0.804, 0.05187, -0.6585, 0.7508, 0.07386, -0.4531, 0.8884, 0.007509, -0.2863, 0.9581, 0.2191, -0.5527, 0.804, 0.07386, -0.4531, 0.8884, 0.2226, -0.6249, 0.7483, 0.2191, -0.5527, 0.804, 0.2226, -0.6249, 0.7483, 0.4948, -0.7385, 0.4581, 0.05187, -0.6585, 0.7508, -0.05767, -0.6048, 0.7943, 0.07386, -0.4531, 0.8884, -0.05767, -0.6048, 0.7943, 0.2226, -0.6249, 0.7483, 0.07386, -0.4531, 0.8884, -0.00623, -0.9577, 0.2878, -0.1049, -0.6761, 0.7293, 0.05187, -0.6585, 0.7508, -0.1049, -0.6761, 0.7293, -0.05767, -0.6048, 0.7943, 0.05187, -0.6585, 0.7508, -0.00623, -0.9577, 0.2878, -0.05713, -0.9809, 0.1859, -0.1049, -0.6761, 0.7293, -0.05767, -0.6048, 0.7943, -0.05343, -0.5449, 0.8368, 0.2226, -0.6249, 0.7483, -0.1049, -0.6761, 0.7293, -0.05343, -0.5449, 0.8368, -0.05767, -0.6048, 0.7943, 0.3289, -0.7185, 0.6129, 0.4948, -0.7385, 0.4581, 0.2226, -0.6249, 0.7483, -0.05343, -0.5449, 0.8368, 0.3289, -0.7185, 0.6129, 0.2226, -0.6249, 0.7483, 0.3289, -0.7185, 0.6129, 0.1463, -0.9843, 0.09855, 0.4948, -0.7385, 0.4581, -0.0342, -0.9064, 0.4211, -0.05343, -0.5449, 0.8368, -0.1049, -0.6761, 0.7293, -0.0342, -0.9064, 0.4211, 0.3289, -0.7185, 0.6129, -0.05343, -0.5449, 0.8368, -0.05713, -0.9809, 0.1859, -0.0342, -0.9064, 0.4211, -0.1049, -0.6761, 0.7293, -0.0342, -0.9064, 0.4211, 0.1463, -0.9843, 0.09855, 0.3289, -0.7185, 0.6129, -0.0342, -0.9064, 0.4211, -0.05713, -0.9809, 0.1859, 0.1726, -0.9223, -0.3459, 0.1463, -0.9843, 0.09855, -0.0342, -0.9064, 0.4211, 0.1726, -0.9223, -0.3459, 0.8822, -0.2815, 0.3774, 0.2914, 0.3255, 0.8995, 0.4853, 0.03521, 0.8736, -0.3513, 0.318, 0.8806, 0.4853, 0.03521, 0.8736, 0.2914, 0.3255, 0.8995, 0.4645, -0.7482, 0.4738, 0.8822, -0.2815, 0.3774, 0.4853, 0.03521, 0.8736, 0.4645, -0.7482, 0.4738, 0.3164, -0.9438, -0.09562, 0.8822, -0.2815, 0.3774, 0.4853, 0.03521, 0.8736, -0.3513, 0.318, 0.8806, -0.2771, 0.06901, 0.9584, 0.4645, -0.7482, 0.4738, 0.4853, 0.03521, 0.8736, -0.2771, 0.06901, 0.9584, -0.2771, 0.06901, 0.9584, -0.3513, 0.318, 0.8806, -0.8901, -0.2667, 0.3695, 0.4645, -0.7482, 0.4738, -0.3369, -0.9356, -0.1056, 0.3164, -0.9438, -0.09562, -0.8901, -0.2667, 0.3695, -0.4271, -0.6799, 0.5961, -0.2771, 0.06901, 0.9584, -0.2771, 0.06901, 0.9584, -0.4271, -0.6799, 0.5961, 0.4645, -0.7482, 0.4738, -0.4271, -0.6799, 0.5961, -0.8901, -0.2667, 0.3695, -0.3369, -0.9356, -0.1056, -0.3369, -0.9356, -0.1056, 0.4645, -0.7482, 0.4738, -0.4271, -0.6799, 0.5961])] * 3)])

# ---- objects
ob_light = bpy.data.objects.new('Light', light_light)
ob_camera = bpy.data.objects.new('Camera', cam_camera)
ob_ruins_trim_top_dmg_2m_a = bpy.data.objects.new('Ruins_Trim_Top_DMG_2M_A', me_ruins_trim_top_dmg_2m_a)

# ---- transforms, parenting, visibility, modifiers, constraints
ob_light.location = (4.076, 1.005, 5.904)
ob_light.rotation_euler = (0.6503, 0.05522, 1.866)
ob_light.lock_rotations_4d = False
ob_light.empty_display_type = 'ARROWS'
ob_light.color = (0.0, 0.0, 0.0, 0.0)
ob_light.lineart.crease_threshold = 0.0
ob_camera.location = (7.359, -6.926, 4.958)
ob_camera.rotation_euler = (1.109, 0.0, 0.8149)
ob_camera.lock_rotations_4d = False
ob_camera.empty_display_type = 'ARROWS'
ob_camera.color = (0.0, 0.0, 0.0, 0.0)
ob_camera.display_type = 'WIRE'
ob_camera.lineart.crease_threshold = 0.0
ob_ruins_trim_top_dmg_2m_a.location = (0.0, 0.0, 0.0)
ob_ruins_trim_top_dmg_2m_a.rotation_euler = (1.571, -0.0, 0.0)

# ---- collection membership
col_collection.objects.link(ob_light)
col_collection.objects.link(ob_camera)
col_collection.objects.link(ob_ruins_trim_top_dmg_2m_a)

# ---- scene / render settings (as saved in the file)
scene.camera = ob_camera
scene.frame_start = 1; scene.frame_end = 250; scene.frame_set(1)
scene.render.engine = 'BLENDER_EEVEE_NEXT'
scene.cycles.sampling_pattern = 'TABULATED_SOBOL'
scene.view_settings.view_transform = 'Filmic'
bpy.context.view_layer.update()
